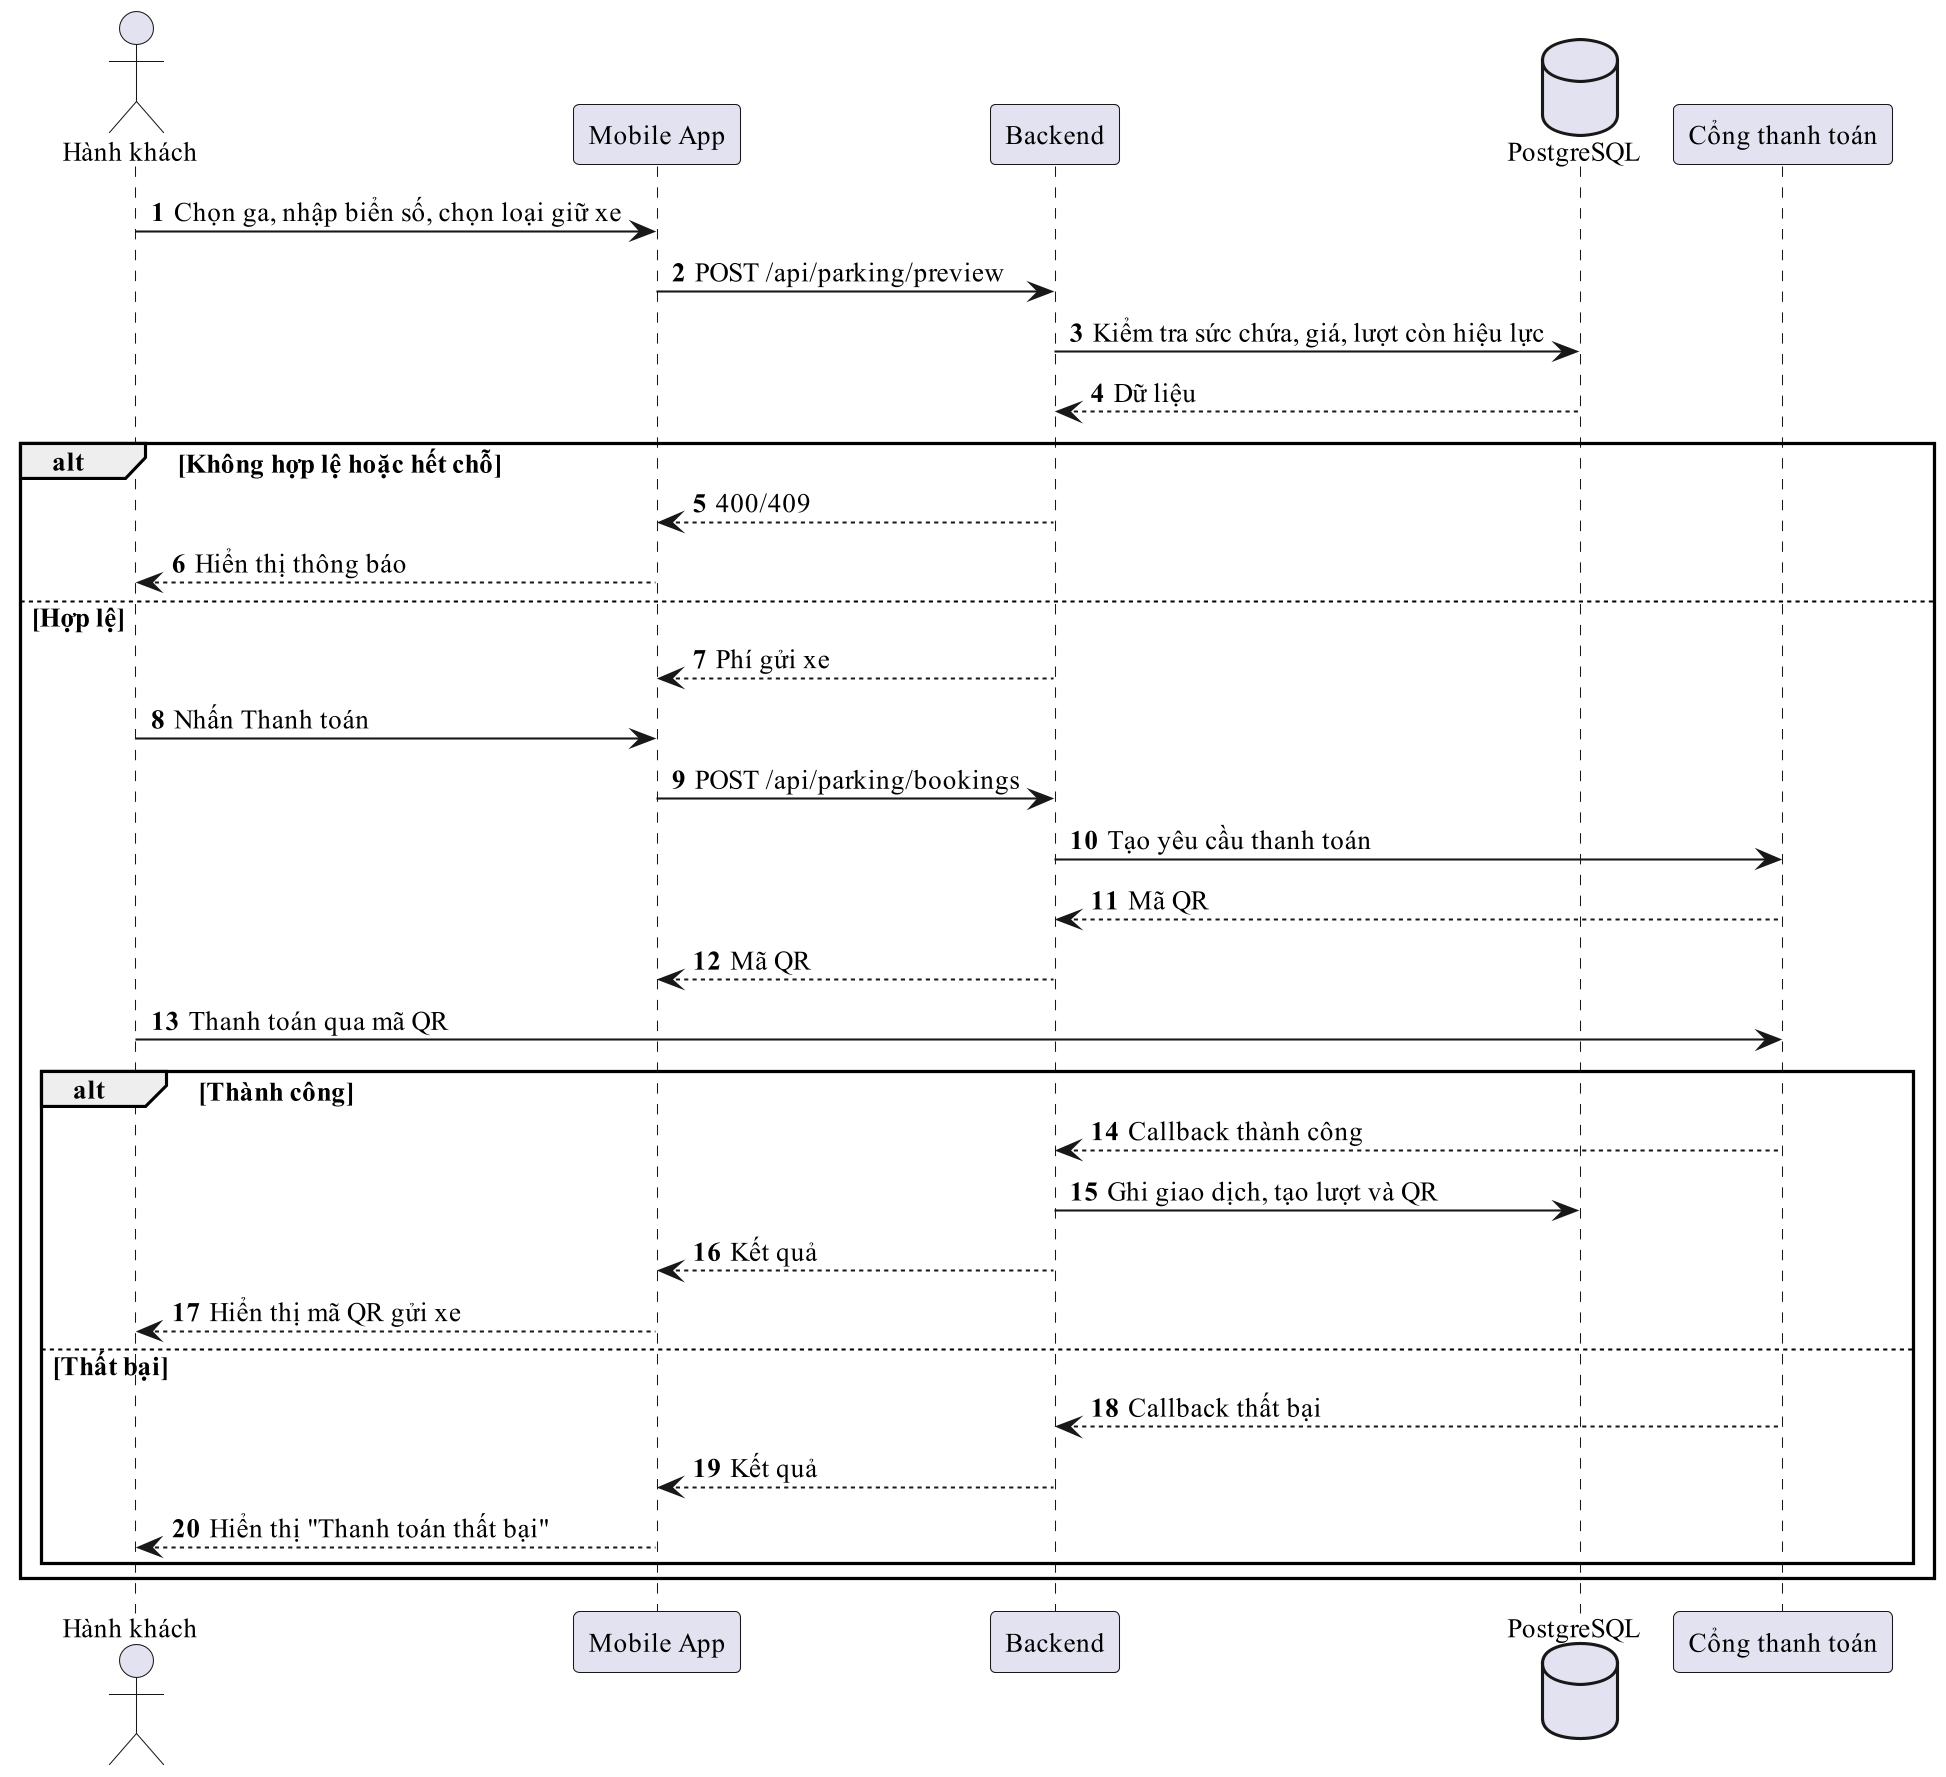

The diagram above was rendered by PlantUML. Its source (embedded in the PNG):
@startuml
!pragma layout smetana
skinparam dpi 200
skinparam defaultFontName "Times New Roman"
skinparam defaultFontSize 13
skinparam shadowing false
autonumber
actor "Hành khách" as P
participant "Mobile App" as C
participant "Backend" as B
database "PostgreSQL" as D
participant "Cổng thanh toán" as G
P -> C : Chọn ga, nhập biển số, chọn loại giữ xe
C -> B : POST /api/parking/preview
B -> D : Kiểm tra sức chứa, giá, lượt còn hiệu lực
D --> B : Dữ liệu
alt Không hợp lệ hoặc hết chỗ
  B --> C : 400/409
  C --> P : Hiển thị thông báo
else Hợp lệ
  B --> C : Phí gửi xe
  P -> C : Nhấn Thanh toán
  C -> B : POST /api/parking/bookings
  B -> G : Tạo yêu cầu thanh toán
  G --> B : Mã QR
  B --> C : Mã QR
  P -> G : Thanh toán qua mã QR
  alt Thành công
    G --> B : Callback thành công
    B -> D : Ghi giao dịch, tạo lượt và QR
    B --> C : Kết quả
    C --> P : Hiển thị mã QR gửi xe
  else Thất bại
    G --> B : Callback thất bại
    B --> C : Kết quả
    C --> P : Hiển thị "Thanh toán thất bại"
  end
end
@enduml